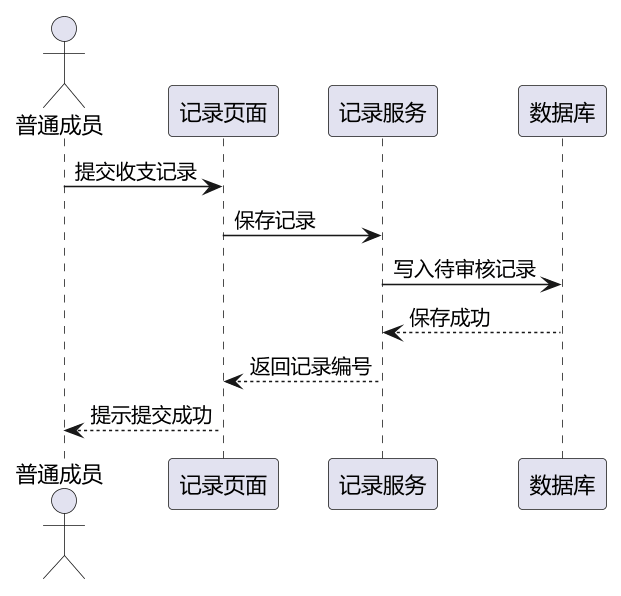

The diagram above was rendered by PlantUML. Its source (embedded in the PNG):
@startuml
skinparam dpi 150
skinparam defaultFontName "Microsoft YaHei"
skinparam shadowing false
actor "普通成员" as Member
participant "记录页面" as UI
participant "记录服务" as RecordService
participant "数据库" as DB

Member -> UI : 提交收支记录
UI -> RecordService : 保存记录
RecordService -> DB : 写入待审核记录
DB --> RecordService : 保存成功
RecordService --> UI : 返回记录编号
UI --> Member : 提示提交成功
@enduml